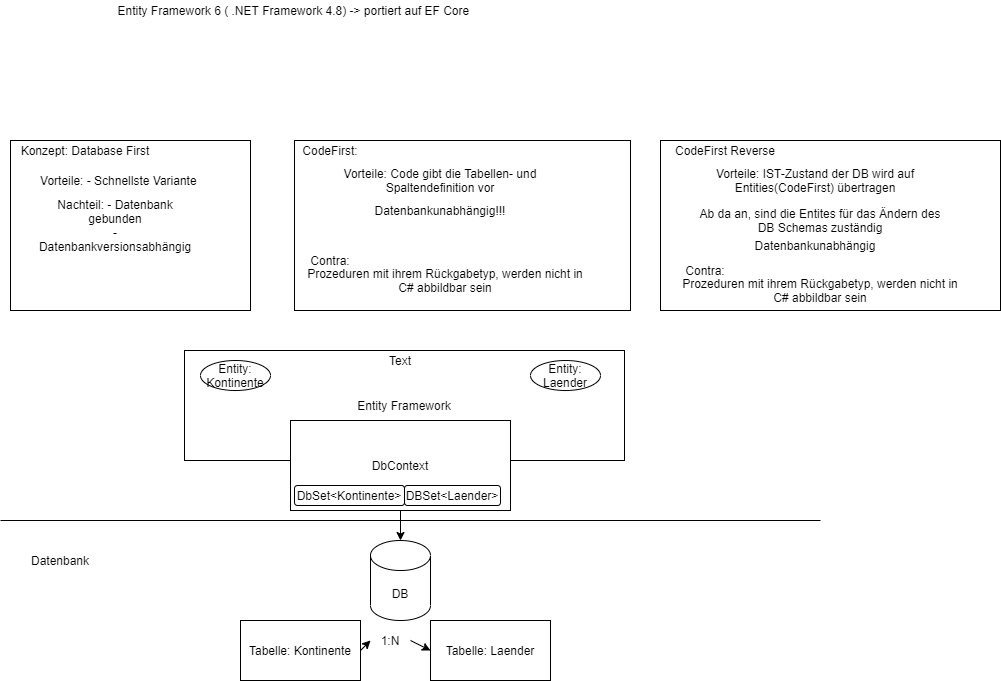

The diagram above was exported from draw.io. Its source (the exported page's mxGraphModel, read from the mxfile embedded in the PNG):
<mxGraphModel dx="862" dy="482" grid="1" gridSize="10" guides="1" tooltips="1" connect="1" arrows="1" fold="1" page="1" pageScale="1" pageWidth="827" pageHeight="1169" math="0" shadow="0">
  <root>
    <mxCell id="0" />
    <mxCell id="1" parent="0" />
    <mxCell id="epBmqBCAwwzW-79onkMQ-1" value="" style="rounded=0;whiteSpace=wrap;html=1;align=left;" vertex="1" parent="1">
      <mxGeometry x="20" y="230" width="240" height="170" as="geometry" />
    </mxCell>
    <mxCell id="epBmqBCAwwzW-79onkMQ-2" value="DB" style="shape=cylinder3;whiteSpace=wrap;html=1;boundedLbl=1;backgroundOutline=1;size=15;" vertex="1" parent="1">
      <mxGeometry x="380" y="630" width="60" height="80" as="geometry" />
    </mxCell>
    <mxCell id="epBmqBCAwwzW-79onkMQ-3" value="Tabelle: Kontinente" style="rounded=0;whiteSpace=wrap;html=1;" vertex="1" parent="1">
      <mxGeometry x="250" y="710" width="120" height="60" as="geometry" />
    </mxCell>
    <mxCell id="epBmqBCAwwzW-79onkMQ-4" value="Tabelle: Laender" style="rounded=0;whiteSpace=wrap;html=1;" vertex="1" parent="1">
      <mxGeometry x="440" y="710" width="120" height="60" as="geometry" />
    </mxCell>
    <mxCell id="epBmqBCAwwzW-79onkMQ-5" value="" style="endArrow=classic;html=1;exitX=1;exitY=0.5;exitDx=0;exitDy=0;entryX=0;entryY=0.5;entryDx=0;entryDy=0;" edge="1" parent="1" source="epBmqBCAwwzW-79onkMQ-6" target="epBmqBCAwwzW-79onkMQ-4">
      <mxGeometry width="50" height="50" relative="1" as="geometry">
        <mxPoint x="390" y="680" as="sourcePoint" />
        <mxPoint x="440" y="630" as="targetPoint" />
      </mxGeometry>
    </mxCell>
    <mxCell id="epBmqBCAwwzW-79onkMQ-6" value="1:N" style="text;html=1;strokeColor=none;fillColor=none;align=center;verticalAlign=middle;whiteSpace=wrap;rounded=0;" vertex="1" parent="1">
      <mxGeometry x="380" y="720" width="40" height="20" as="geometry" />
    </mxCell>
    <mxCell id="epBmqBCAwwzW-79onkMQ-7" value="" style="endArrow=classic;html=1;exitX=1;exitY=0.5;exitDx=0;exitDy=0;entryX=0;entryY=0.5;entryDx=0;entryDy=0;" edge="1" parent="1" source="epBmqBCAwwzW-79onkMQ-3" target="epBmqBCAwwzW-79onkMQ-6">
      <mxGeometry width="50" height="50" relative="1" as="geometry">
        <mxPoint x="370" y="740" as="sourcePoint" />
        <mxPoint x="440" y="740" as="targetPoint" />
      </mxGeometry>
    </mxCell>
    <mxCell id="epBmqBCAwwzW-79onkMQ-8" value="" style="endArrow=none;html=1;" edge="1" parent="1">
      <mxGeometry width="50" height="50" relative="1" as="geometry">
        <mxPoint x="10" y="610" as="sourcePoint" />
        <mxPoint x="830" y="610" as="targetPoint" />
      </mxGeometry>
    </mxCell>
    <mxCell id="epBmqBCAwwzW-79onkMQ-9" value="Datenbank&lt;br&gt;" style="text;html=1;strokeColor=none;fillColor=none;align=center;verticalAlign=middle;whiteSpace=wrap;rounded=0;" vertex="1" parent="1">
      <mxGeometry x="50" y="640" width="40" height="20" as="geometry" />
    </mxCell>
    <mxCell id="epBmqBCAwwzW-79onkMQ-10" value="Entity Framework" style="rounded=0;whiteSpace=wrap;html=1;" vertex="1" parent="1">
      <mxGeometry x="194" y="440" width="440" height="110" as="geometry" />
    </mxCell>
    <mxCell id="epBmqBCAwwzW-79onkMQ-12" value="DbContext" style="rounded=0;whiteSpace=wrap;html=1;" vertex="1" parent="1">
      <mxGeometry x="300" y="510" width="220" height="90" as="geometry" />
    </mxCell>
    <mxCell id="epBmqBCAwwzW-79onkMQ-13" value="" style="endArrow=classic;html=1;exitX=0.5;exitY=1;exitDx=0;exitDy=0;entryX=0.5;entryY=0;entryDx=0;entryDy=0;entryPerimeter=0;" edge="1" parent="1" source="epBmqBCAwwzW-79onkMQ-12" target="epBmqBCAwwzW-79onkMQ-2">
      <mxGeometry width="50" height="50" relative="1" as="geometry">
        <mxPoint x="390" y="590" as="sourcePoint" />
        <mxPoint x="440" y="540" as="targetPoint" />
      </mxGeometry>
    </mxCell>
    <mxCell id="epBmqBCAwwzW-79onkMQ-14" value="DbSet&amp;lt;Kontinente&amp;gt;" style="rounded=1;whiteSpace=wrap;html=1;" vertex="1" parent="1">
      <mxGeometry x="304" y="575" width="110" height="20" as="geometry" />
    </mxCell>
    <mxCell id="epBmqBCAwwzW-79onkMQ-15" value="DBSet&amp;lt;Laender&amp;gt;" style="rounded=1;whiteSpace=wrap;html=1;" vertex="1" parent="1">
      <mxGeometry x="414" y="575" width="96" height="20" as="geometry" />
    </mxCell>
    <mxCell id="epBmqBCAwwzW-79onkMQ-16" value="Entity: Kontinente" style="ellipse;whiteSpace=wrap;html=1;" vertex="1" parent="1">
      <mxGeometry x="210" y="450" width="70" height="30" as="geometry" />
    </mxCell>
    <mxCell id="epBmqBCAwwzW-79onkMQ-17" value="Entity: Laender" style="ellipse;whiteSpace=wrap;html=1;" vertex="1" parent="1">
      <mxGeometry x="540" y="450" width="70" height="30" as="geometry" />
    </mxCell>
    <mxCell id="epBmqBCAwwzW-79onkMQ-19" value="Konzept: Database First" style="text;html=1;strokeColor=none;fillColor=none;align=center;verticalAlign=middle;whiteSpace=wrap;rounded=0;" vertex="1" parent="1">
      <mxGeometry x="20" y="230" width="150" height="20" as="geometry" />
    </mxCell>
    <mxCell id="epBmqBCAwwzW-79onkMQ-20" value="Text" style="text;html=1;strokeColor=none;fillColor=none;align=center;verticalAlign=middle;whiteSpace=wrap;rounded=0;" vertex="1" parent="1">
      <mxGeometry x="390" y="440" width="40" height="20" as="geometry" />
    </mxCell>
    <mxCell id="epBmqBCAwwzW-79onkMQ-21" value="Vorteile: - Schnellste Variante&amp;nbsp;" style="text;html=1;strokeColor=none;fillColor=none;align=center;verticalAlign=middle;whiteSpace=wrap;rounded=0;" vertex="1" parent="1">
      <mxGeometry x="20" y="260" width="220" height="20" as="geometry" />
    </mxCell>
    <mxCell id="epBmqBCAwwzW-79onkMQ-22" value="Nachteil: - Datenbank gebunden&lt;br&gt;- Datenbankversionsabhängig" style="text;html=1;strokeColor=none;fillColor=none;align=center;verticalAlign=middle;whiteSpace=wrap;rounded=0;" vertex="1" parent="1">
      <mxGeometry x="50" y="305" width="150" height="20" as="geometry" />
    </mxCell>
    <mxCell id="epBmqBCAwwzW-79onkMQ-24" value="" style="rounded=0;whiteSpace=wrap;html=1;" vertex="1" parent="1">
      <mxGeometry x="304" y="230" width="336" height="170" as="geometry" />
    </mxCell>
    <mxCell id="epBmqBCAwwzW-79onkMQ-25" value="CodeFirst:" style="text;html=1;strokeColor=none;fillColor=none;align=center;verticalAlign=middle;whiteSpace=wrap;rounded=0;" vertex="1" parent="1">
      <mxGeometry x="320" y="230" width="40" height="20" as="geometry" />
    </mxCell>
    <mxCell id="epBmqBCAwwzW-79onkMQ-26" value="Vorteile: Code gibt die Tabellen- und Spaltendefinition vor&lt;br&gt;" style="text;html=1;strokeColor=none;fillColor=none;align=center;verticalAlign=middle;whiteSpace=wrap;rounded=0;" vertex="1" parent="1">
      <mxGeometry x="310" y="260" width="280" height="20" as="geometry" />
    </mxCell>
    <mxCell id="epBmqBCAwwzW-79onkMQ-27" value="Datenbankunabhängig!!!" style="text;html=1;strokeColor=none;fillColor=none;align=center;verticalAlign=middle;whiteSpace=wrap;rounded=0;" vertex="1" parent="1">
      <mxGeometry x="430" y="290" width="40" height="20" as="geometry" />
    </mxCell>
    <mxCell id="epBmqBCAwwzW-79onkMQ-28" value="Prozeduren mit ihrem Rückgabetyp, werden nicht in C# abbildbar sein" style="text;html=1;strokeColor=none;fillColor=none;align=center;verticalAlign=middle;whiteSpace=wrap;rounded=0;" vertex="1" parent="1">
      <mxGeometry x="310" y="360" width="290" height="20" as="geometry" />
    </mxCell>
    <mxCell id="epBmqBCAwwzW-79onkMQ-29" value="Contra:" style="text;html=1;strokeColor=none;fillColor=none;align=center;verticalAlign=middle;whiteSpace=wrap;rounded=0;" vertex="1" parent="1">
      <mxGeometry x="320" y="340" width="40" height="20" as="geometry" />
    </mxCell>
    <mxCell id="epBmqBCAwwzW-79onkMQ-30" value="" style="rounded=0;whiteSpace=wrap;html=1;" vertex="1" parent="1">
      <mxGeometry x="670" y="230" width="340" height="170" as="geometry" />
    </mxCell>
    <mxCell id="epBmqBCAwwzW-79onkMQ-31" value="CodeFirst Reverse" style="text;html=1;strokeColor=none;fillColor=none;align=center;verticalAlign=middle;whiteSpace=wrap;rounded=0;" vertex="1" parent="1">
      <mxGeometry x="670" y="230" width="130" height="20" as="geometry" />
    </mxCell>
    <mxCell id="epBmqBCAwwzW-79onkMQ-32" value="Vorteile: IST-Zustand der DB wird auf Entities(CodeFirst) übertragen&lt;br&gt;" style="text;html=1;strokeColor=none;fillColor=none;align=center;verticalAlign=middle;whiteSpace=wrap;rounded=0;" vertex="1" parent="1">
      <mxGeometry x="690" y="260" width="270" height="20" as="geometry" />
    </mxCell>
    <mxCell id="epBmqBCAwwzW-79onkMQ-33" value="Ab da an, sind die Entites für das Ändern des DB Schemas zuständig" style="text;html=1;strokeColor=none;fillColor=none;align=center;verticalAlign=middle;whiteSpace=wrap;rounded=0;" vertex="1" parent="1">
      <mxGeometry x="700" y="300" width="260" height="20" as="geometry" />
    </mxCell>
    <mxCell id="epBmqBCAwwzW-79onkMQ-34" value="Datenbankunabhängig" style="text;html=1;strokeColor=none;fillColor=none;align=center;verticalAlign=middle;whiteSpace=wrap;rounded=0;" vertex="1" parent="1">
      <mxGeometry x="690" y="325" width="270" height="20" as="geometry" />
    </mxCell>
    <mxCell id="epBmqBCAwwzW-79onkMQ-35" value="Prozeduren mit ihrem Rückgabetyp, werden nicht in C# abbildbar sein" style="text;html=1;strokeColor=none;fillColor=none;align=center;verticalAlign=middle;whiteSpace=wrap;rounded=0;" vertex="1" parent="1">
      <mxGeometry x="685" y="370" width="290" height="20" as="geometry" />
    </mxCell>
    <mxCell id="epBmqBCAwwzW-79onkMQ-36" value="Contra:" style="text;html=1;strokeColor=none;fillColor=none;align=center;verticalAlign=middle;whiteSpace=wrap;rounded=0;" vertex="1" parent="1">
      <mxGeometry x="695" y="350" width="40" height="20" as="geometry" />
    </mxCell>
    <mxCell id="epBmqBCAwwzW-79onkMQ-37" value="Entity Framework 6 ( .NET Framework 4.8) -&amp;gt; portiert auf EF Core&amp;nbsp;" style="text;html=1;strokeColor=none;fillColor=none;align=center;verticalAlign=middle;whiteSpace=wrap;rounded=0;" vertex="1" parent="1">
      <mxGeometry x="30" y="90" width="550" height="20" as="geometry" />
    </mxCell>
  </root>
</mxGraphModel>